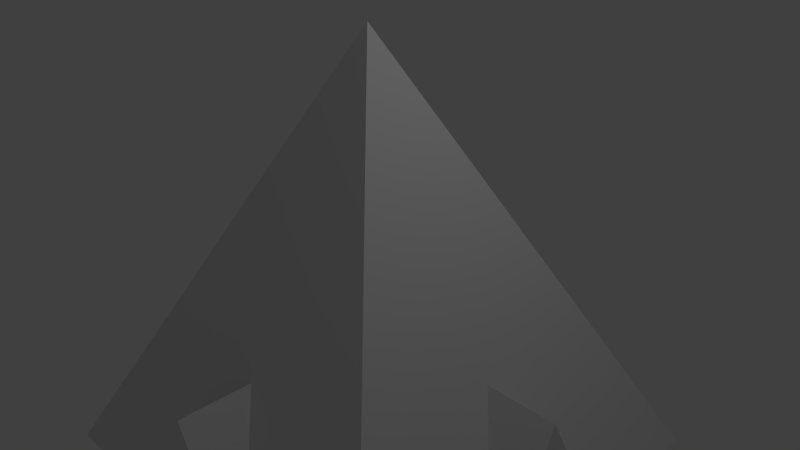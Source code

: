 # Source: steeple.blend  (saved by Blender 2.76.0; exported with 4.5.12 LTS)
import bpy
from mathutils import Matrix  # noqa: F401  (used for matrix-valued properties, if any)

bpy.ops.wm.read_factory_settings(use_empty=True)
scene = bpy.context.scene
scene.name = 'Scene'

# ---- collections
col_collection_1 = bpy.data.collections.new('Collection 1'); scene.collection.children.link(col_collection_1)

# ---- materials (node trees are filled in below, after node groups)
mat_material = bpy.data.materials.new('Material')
mat_material.alpha_threshold = 0.0
mat_material.use_transparent_shadow = False
mat_material.roughness = 0.5
mat_material.line_color = (0.0, 0.0, 0.0, 1.0)

# ---- material node trees

# ---- world
world_world = bpy.data.worlds.new('World'); scene.world = world_world
world_world.color = (0.05088, 0.05088, 0.05088)
world_world.use_sun_shadow = False
world_world.sun_shadow_jitter_overblur = 0.0
world_world.cycles.sampling_method = 'MANUAL'
world_world.cycles.sample_map_resolution = 256

# ---- cameras
cam_camera = bpy.data.cameras.new('Camera')
cam_camera.clip_end = 100.0
cam_camera.lens = 35.0
cam_camera.sensor_width = 32.0
cam_camera.sensor_height = 18.0
cam_camera.ortho_scale = 7.314
cam_camera.dof.focus_distance = 0.0
cam_camera.dof.aperture_fstop = 128.0

# ---- lights
light_lamp = bpy.data.lights.new('Lamp', 'POINT')
light_lamp.transmission_factor = 0.0
light_lamp.cutoff_distance = 30.0
light_lamp.energy = 100.0
light_lamp.shadow_buffer_clip_start = 1.001
light_lamp.shadow_soft_size = 0.1
light_lamp.shadow_maximum_resolution = 0.006
light_lamp.use_absolute_resolution = True
light_lamp.cycles.use_multiple_importance_sampling = False

# ---- meshes
me_cube_003 = bpy.data.meshes.new('Cube.003')
me_cube_003.from_pydata([(1.0, 0.3333, -1.0), (1.0, -0.3333, -1.0), (1.0, -5.96e-08, -0.3333), (0.6618, -5.96e-08, -0.3333)], [], [(3, 2, 0), (1, 0, 2), (3, 1, 2)])
me_cube_003.materials.append(mat_material)
me_cube_003.use_remesh_preserve_volume = False
me_cube_003.use_remesh_preserve_attributes = False
me_cube_003.use_mirror_vertex_groups = False
me_cube_003.update()
me_cube_002 = bpy.data.meshes.new('Cube.002')
me_cube_002.from_pydata([(1.0, 0.3333, -1.0), (1.0, -0.3333, -1.0), (1.0, -5.96e-08, -0.3333), (0.6618, -5.96e-08, -0.3333)], [], [(3, 2, 0), (1, 0, 2), (3, 1, 2)])
me_cube_002.materials.append(mat_material)
me_cube_002.use_remesh_preserve_volume = False
me_cube_002.use_remesh_preserve_attributes = False
me_cube_002.use_mirror_vertex_groups = False
me_cube_002.update()
me_cube_001 = bpy.data.meshes.new('Cube.001')
me_cube_001.from_pydata([(1.0, 0.3333, -1.0), (1.0, -0.3333, -1.0), (1.0, -5.96e-08, -0.3333), (0.6618, -5.96e-08, -0.3333)], [], [(3, 2, 0), (1, 0, 2), (3, 1, 2)])
me_cube_001.materials.append(mat_material)
me_cube_001.use_remesh_preserve_volume = False
me_cube_001.use_remesh_preserve_attributes = False
me_cube_001.use_mirror_vertex_groups = False
me_cube_001.update()
me_cube = bpy.data.meshes.new('Cube')
me_cube.from_pydata([(1.0, 1.0, -1.0), (1.0, -1.0, -1.0), (-1.0, -1.0, -1.0), (-1.0, 1.0, -1.0), (-1.341e-07, -1.788e-07, 1.0), (1.0, 0.3333, -1.0), (1.0, -0.3333, -1.0), (-1.0, -0.3333, -1.0), (-1.0, 0.3333, -1.0), (0.3333, 1.0, -1.0), (-0.3333, 1.0, -1.0), (0.3333, -1.0, -1.0), (-0.3333, -1.0, -1.0), (0.3333, 0.3333, -1.0), (-0.3333, 0.3333, -1.0), (0.3333, -0.3333, -1.0), (-0.3333, -0.3333, -1.0)], [], [(16, 12, 2, 7), (0, 4, 1, 6, 5), (1, 4, 2, 12, 11), (2, 4, 3, 8, 7), (4, 0, 9, 10, 3), (10, 14, 8, 3), (14, 16, 7, 8), (5, 6, 15, 13), (13, 15, 16, 14), (0, 5, 13, 9), (9, 13, 14, 10), (6, 1, 11, 15), (15, 11, 12, 16)])
me_cube.materials.append(mat_material)
me_cube.use_remesh_preserve_volume = False
me_cube.use_remesh_preserve_attributes = False
me_cube.use_mirror_vertex_groups = False
me_cube.update()

# ---- objects
ob_cube_003 = bpy.data.objects.new('Cube.003', me_cube_003)
ob_cube_002 = bpy.data.objects.new('Cube.002', me_cube_002)
ob_cube_001 = bpy.data.objects.new('Cube.001', me_cube_001)
ob_cube = bpy.data.objects.new('Cube', me_cube)
ob_lamp = bpy.data.objects.new('Lamp', light_lamp)
ob_camera = bpy.data.objects.new('Camera', cam_camera)

# ---- transforms, parenting, visibility, modifiers, constraints
ob_cube_003.location = (0.0, 0.0, 0.0)
ob_cube_003.rotation_euler = (0.0, -0.0, 9.425)
ob_cube_003.scale = (3.0, 3.0, 3.0)
ob_cube_003.lock_rotations_4d = False
ob_cube_003.empty_display_type = 'ARROWS'
ob_cube_003.lineart.crease_threshold = 0.0
ob_cube_002.location = (0.0, 0.0, 0.0)
ob_cube_002.rotation_euler = (0.0, -0.0, 4.712)
ob_cube_002.scale = (3.0, 3.0, 3.0)
ob_cube_002.lock_rotations_4d = False
ob_cube_002.empty_display_type = 'ARROWS'
ob_cube_002.lineart.crease_threshold = 0.0
ob_cube_001.location = (0.0, 0.0, 0.0)
ob_cube_001.scale = (3.0, 3.0, 3.0)
ob_cube_001.lock_rotations_4d = False
ob_cube_001.empty_display_type = 'ARROWS'
ob_cube_001.lineart.crease_threshold = 0.0
ob_cube.location = (0.0, 0.0, 0.0)
ob_cube.scale = (3.0, 3.0, 3.0)
ob_cube.lock_rotations_4d = False
ob_cube.empty_display_type = 'ARROWS'
ob_cube.lineart.crease_threshold = 0.0
ob_lamp.location = (4.076, 1.005, 5.904)
ob_lamp.rotation_euler = (0.6503, 0.05522, 1.866)
ob_lamp.lock_rotations_4d = False
ob_lamp.empty_display_type = 'ARROWS'
ob_lamp.color = (0.0, 0.0, 0.0, 0.0)
ob_lamp.lineart.crease_threshold = 0.0
ob_camera.location = (7.481, -6.508, 5.344)
ob_camera.rotation_euler = (1.109, 0.01082, 0.8149)
ob_camera.lock_rotations_4d = False
ob_camera.empty_display_type = 'ARROWS'
ob_camera.color = (0.0, 0.0, 0.0, 0.0)
ob_camera.display_type = 'WIRE'
ob_camera.lineart.crease_threshold = 0.0

# ---- collection membership
col_collection_1.objects.link(ob_cube_003)
col_collection_1.objects.link(ob_cube_002)
col_collection_1.objects.link(ob_cube_001)
col_collection_1.objects.link(ob_cube)
col_collection_1.objects.link(ob_lamp)
col_collection_1.objects.link(ob_camera)

# ---- scene / render settings (as saved in the file)
scene.camera = ob_camera
scene.frame_start = 1; scene.frame_end = 250; scene.frame_set(1)
scene.render.engine = 'BLENDER_EEVEE_NEXT'
scene.render.resolution_percentage = 50
scene.render.dither_intensity = 0.0
scene.cycles.use_denoising = False
scene.cycles.samples = 10
scene.cycles.sampling_pattern = 'TABULATED_SOBOL'
scene.cycles.light_sampling_threshold = 0.0
scene.cycles.use_adaptive_sampling = False
scene.cycles.use_light_tree = False
scene.cycles.blur_glossy = 0.0
scene.cycles.pixel_filter_type = 'GAUSSIAN'
scene.cycles.sample_clamp_indirect = 0.0
scene.view_settings.view_transform = 'Standard'
bpy.context.view_layer.update()

